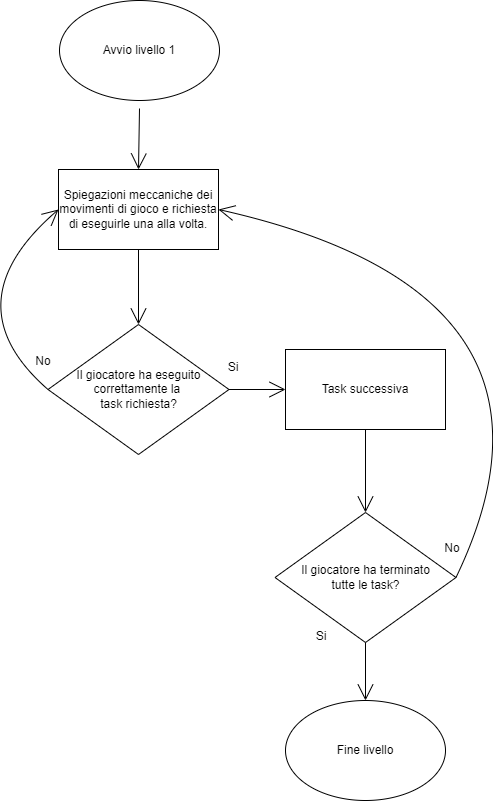

The diagram above was exported from draw.io. Its source (the exported page's mxGraphModel, read from the mxfile embedded in the PNG):
<mxGraphModel dx="1629" dy="1751" grid="0" gridSize="10" guides="1" tooltips="1" connect="1" arrows="1" fold="1" page="0" pageScale="1" pageWidth="827" pageHeight="1169" math="0" shadow="0">
  <root>
    <mxCell id="0" />
    <mxCell id="1" parent="0" />
    <mxCell id="93zQR50MocHav7xVQxxG-4" value="" style="edgeStyle=none;curved=1;rounded=0;orthogonalLoop=1;jettySize=auto;html=1;endArrow=open;startSize=14;endSize=14;sourcePerimeterSpacing=8;targetPerimeterSpacing=8;entryX=0.5;entryY=0;entryDx=0;entryDy=0;" parent="1" source="93zQR50MocHav7xVQxxG-3" target="qMOc94WAQccJYfBzVjtq-21" edge="1">
      <mxGeometry relative="1" as="geometry">
        <mxPoint x="212" y="157" as="targetPoint" />
      </mxGeometry>
    </mxCell>
    <mxCell id="93zQR50MocHav7xVQxxG-3" value="Avvio livello 1" style="ellipse;whiteSpace=wrap;html=1;hachureGap=4;" parent="1" vertex="1">
      <mxGeometry x="132" y="-11" width="160" height="100" as="geometry" />
    </mxCell>
    <mxCell id="qMOc94WAQccJYfBzVjtq-18" value="" style="edgeStyle=none;orthogonalLoop=1;jettySize=auto;html=1;rounded=0;fontSize=12;endArrow=open;startSize=14;endSize=14;sourcePerimeterSpacing=8;targetPerimeterSpacing=8;curved=1;exitX=1;exitY=0.5;exitDx=0;exitDy=0;entryX=1;entryY=0.5;entryDx=0;entryDy=0;" edge="1" parent="1" source="qMOc94WAQccJYfBzVjtq-15">
      <mxGeometry width="120" relative="1" as="geometry">
        <mxPoint x="264" y="724" as="sourcePoint" />
        <mxPoint x="49" y="335" as="targetPoint" />
        <Array as="points">
          <mxPoint x="501" y="463" />
        </Array>
      </mxGeometry>
    </mxCell>
    <mxCell id="qMOc94WAQccJYfBzVjtq-20" value="Fine livello" style="ellipse;whiteSpace=wrap;html=1;hachureGap=4;fontSize=12;" vertex="1" parent="1">
      <mxGeometry x="358" y="689" width="160" height="100" as="geometry" />
    </mxCell>
    <mxCell id="qMOc94WAQccJYfBzVjtq-21" value="Spiegazioni meccaniche dei movimenti di gioco e richiesta di eseguirle una alla volta." style="rounded=0;whiteSpace=wrap;html=1;hachureGap=4;fontSize=12;" vertex="1" parent="1">
      <mxGeometry x="131" y="158" width="160" height="80" as="geometry" />
    </mxCell>
    <mxCell id="qMOc94WAQccJYfBzVjtq-22" value="Il giocatore ha eseguito correttamente la &lt;br&gt;task richiesta?" style="rhombus;whiteSpace=wrap;html=1;hachureGap=4;fontSize=12;" vertex="1" parent="1">
      <mxGeometry x="120.5" y="313" width="181" height="130" as="geometry" />
    </mxCell>
    <mxCell id="qMOc94WAQccJYfBzVjtq-23" value="" style="edgeStyle=none;orthogonalLoop=1;jettySize=auto;html=1;rounded=0;fontSize=12;endArrow=open;startSize=14;endSize=14;sourcePerimeterSpacing=8;targetPerimeterSpacing=8;curved=1;exitX=0.5;exitY=1;exitDx=0;exitDy=0;entryX=0.5;entryY=0;entryDx=0;entryDy=0;" edge="1" parent="1" source="qMOc94WAQccJYfBzVjtq-21" target="qMOc94WAQccJYfBzVjtq-22">
      <mxGeometry width="120" relative="1" as="geometry">
        <mxPoint x="368" y="81" as="sourcePoint" />
        <mxPoint x="488" y="81" as="targetPoint" />
        <Array as="points" />
      </mxGeometry>
    </mxCell>
    <mxCell id="qMOc94WAQccJYfBzVjtq-24" value="" style="edgeStyle=none;orthogonalLoop=1;jettySize=auto;html=1;rounded=0;fontSize=12;endArrow=open;startSize=14;endSize=14;sourcePerimeterSpacing=8;targetPerimeterSpacing=8;curved=1;exitX=1;exitY=0.5;exitDx=0;exitDy=0;entryX=0;entryY=0.5;entryDx=0;entryDy=0;" edge="1" parent="1" source="qMOc94WAQccJYfBzVjtq-22" target="qMOc94WAQccJYfBzVjtq-27">
      <mxGeometry width="120" relative="1" as="geometry">
        <mxPoint x="368" y="81" as="sourcePoint" />
        <mxPoint x="402" y="378" as="targetPoint" />
        <Array as="points" />
      </mxGeometry>
    </mxCell>
    <mxCell id="qMOc94WAQccJYfBzVjtq-25" value="Si" style="text;strokeColor=none;fillColor=none;html=1;align=center;verticalAlign=middle;whiteSpace=wrap;rounded=0;hachureGap=4;fontSize=12;" vertex="1" parent="1">
      <mxGeometry x="276" y="341" width="60" height="30" as="geometry" />
    </mxCell>
    <mxCell id="qMOc94WAQccJYfBzVjtq-26" value="No" style="text;strokeColor=none;fillColor=none;html=1;align=center;verticalAlign=middle;whiteSpace=wrap;rounded=0;hachureGap=4;fontSize=12;" vertex="1" parent="1">
      <mxGeometry x="86" y="335" width="60" height="30" as="geometry" />
    </mxCell>
    <mxCell id="qMOc94WAQccJYfBzVjtq-27" value="Task successiva" style="rounded=0;whiteSpace=wrap;html=1;hachureGap=4;fontSize=12;" vertex="1" parent="1">
      <mxGeometry x="358" y="338" width="160" height="80" as="geometry" />
    </mxCell>
    <mxCell id="qMOc94WAQccJYfBzVjtq-28" value="Il giocatore ha terminato&lt;br&gt;tutte le task?" style="rhombus;whiteSpace=wrap;html=1;hachureGap=4;fontSize=12;" vertex="1" parent="1">
      <mxGeometry x="347.5" y="501" width="181" height="130" as="geometry" />
    </mxCell>
    <mxCell id="qMOc94WAQccJYfBzVjtq-29" value="" style="edgeStyle=none;orthogonalLoop=1;jettySize=auto;html=1;rounded=0;fontSize=12;endArrow=open;startSize=14;endSize=14;sourcePerimeterSpacing=8;targetPerimeterSpacing=8;curved=1;exitX=0.5;exitY=1;exitDx=0;exitDy=0;entryX=0.5;entryY=0;entryDx=0;entryDy=0;" edge="1" parent="1" source="qMOc94WAQccJYfBzVjtq-27" target="qMOc94WAQccJYfBzVjtq-28">
      <mxGeometry width="120" relative="1" as="geometry">
        <mxPoint x="506" y="206" as="sourcePoint" />
        <mxPoint x="626" y="206" as="targetPoint" />
        <Array as="points" />
      </mxGeometry>
    </mxCell>
    <mxCell id="qMOc94WAQccJYfBzVjtq-30" value="No" style="text;strokeColor=none;fillColor=none;html=1;align=center;verticalAlign=middle;whiteSpace=wrap;rounded=0;hachureGap=4;fontSize=12;" vertex="1" parent="1">
      <mxGeometry x="495" y="522" width="60" height="30" as="geometry" />
    </mxCell>
    <mxCell id="qMOc94WAQccJYfBzVjtq-31" value="" style="edgeStyle=none;orthogonalLoop=1;jettySize=auto;html=1;rounded=0;fontSize=12;endArrow=open;startSize=14;endSize=14;sourcePerimeterSpacing=8;targetPerimeterSpacing=8;curved=1;exitX=1;exitY=0.5;exitDx=0;exitDy=0;entryX=1;entryY=0.5;entryDx=0;entryDy=0;" edge="1" parent="1" source="qMOc94WAQccJYfBzVjtq-28" target="qMOc94WAQccJYfBzVjtq-21">
      <mxGeometry width="120" relative="1" as="geometry">
        <mxPoint x="232" y="378" as="sourcePoint" />
        <mxPoint x="352" y="378" as="targetPoint" />
        <Array as="points">
          <mxPoint x="665" y="282" />
        </Array>
      </mxGeometry>
    </mxCell>
    <mxCell id="qMOc94WAQccJYfBzVjtq-32" value="" style="edgeStyle=none;orthogonalLoop=1;jettySize=auto;html=1;rounded=0;fontSize=12;endArrow=open;startSize=14;endSize=14;sourcePerimeterSpacing=8;targetPerimeterSpacing=8;curved=1;exitX=0;exitY=0.5;exitDx=0;exitDy=0;entryX=0;entryY=0.5;entryDx=0;entryDy=0;" edge="1" parent="1" source="qMOc94WAQccJYfBzVjtq-22" target="qMOc94WAQccJYfBzVjtq-21">
      <mxGeometry width="120" relative="1" as="geometry">
        <mxPoint x="232" y="378" as="sourcePoint" />
        <mxPoint x="352" y="378" as="targetPoint" />
        <Array as="points">
          <mxPoint x="22" y="292" />
        </Array>
      </mxGeometry>
    </mxCell>
    <mxCell id="qMOc94WAQccJYfBzVjtq-34" value="Si" style="text;strokeColor=none;fillColor=none;html=1;align=center;verticalAlign=middle;whiteSpace=wrap;rounded=0;hachureGap=4;fontSize=12;" vertex="1" parent="1">
      <mxGeometry x="364" y="610" width="60" height="30" as="geometry" />
    </mxCell>
    <mxCell id="qMOc94WAQccJYfBzVjtq-35" value="" style="edgeStyle=none;orthogonalLoop=1;jettySize=auto;html=1;rounded=0;fontSize=12;endArrow=open;startSize=14;endSize=14;sourcePerimeterSpacing=8;targetPerimeterSpacing=8;curved=1;exitX=0.5;exitY=1;exitDx=0;exitDy=0;entryX=0.5;entryY=0;entryDx=0;entryDy=0;" edge="1" parent="1" source="qMOc94WAQccJYfBzVjtq-28" target="qMOc94WAQccJYfBzVjtq-20">
      <mxGeometry width="120" relative="1" as="geometry">
        <mxPoint x="139" y="503" as="sourcePoint" />
        <mxPoint x="259" y="503" as="targetPoint" />
        <Array as="points" />
      </mxGeometry>
    </mxCell>
  </root>
</mxGraphModel>